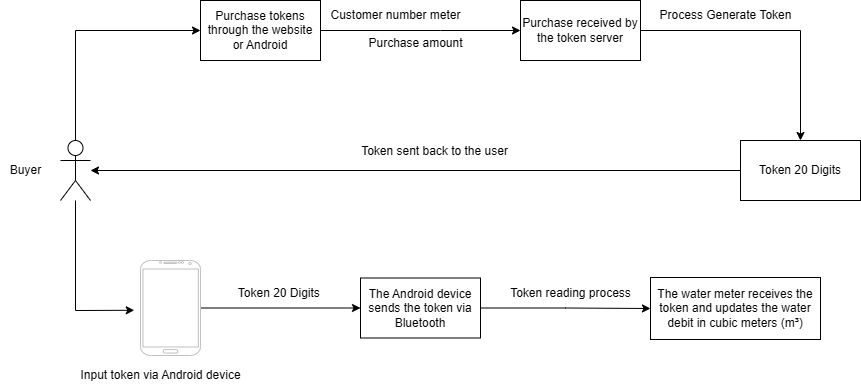

The diagram above was exported from draw.io. Its source (the exported page's mxGraphModel, read from the mxfile embedded in the PNG):
<mxGraphModel dx="1386" dy="783" grid="1" gridSize="10" guides="1" tooltips="1" connect="1" arrows="1" fold="1" page="1" pageScale="1" pageWidth="850" pageHeight="1100" math="0" shadow="0">
  <root>
    <mxCell id="0" />
    <mxCell id="1" parent="0" />
    <mxCell id="Rr8UcVykSfV8CSKdL7Z--43" style="edgeStyle=orthogonalEdgeStyle;rounded=0;orthogonalLoop=1;jettySize=auto;html=1;exitX=0.5;exitY=0;exitDx=0;exitDy=0;exitPerimeter=0;entryX=0;entryY=0.5;entryDx=0;entryDy=0;" parent="1" source="Rr8UcVykSfV8CSKdL7Z--1" target="Rr8UcVykSfV8CSKdL7Z--5" edge="1">
      <mxGeometry relative="1" as="geometry" />
    </mxCell>
    <mxCell id="Rr8UcVykSfV8CSKdL7Z--1" value="" style="shape=umlActor;verticalLabelPosition=bottom;verticalAlign=top;html=1;outlineConnect=0;" parent="1" vertex="1">
      <mxGeometry x="100" y="240" width="30" height="60" as="geometry" />
    </mxCell>
    <mxCell id="Rr8UcVykSfV8CSKdL7Z--7" style="edgeStyle=orthogonalEdgeStyle;rounded=0;orthogonalLoop=1;jettySize=auto;html=1;exitX=1;exitY=0.5;exitDx=0;exitDy=0;entryX=0;entryY=0.5;entryDx=0;entryDy=0;" parent="1" source="Rr8UcVykSfV8CSKdL7Z--5" target="Rr8UcVykSfV8CSKdL7Z--8" edge="1">
      <mxGeometry relative="1" as="geometry">
        <mxPoint x="410" y="140" as="targetPoint" />
        <Array as="points">
          <mxPoint x="480" y="130" />
        </Array>
      </mxGeometry>
    </mxCell>
    <mxCell id="Rr8UcVykSfV8CSKdL7Z--5" value="Purchase tokens through the website or Android" style="rounded=0;whiteSpace=wrap;html=1;" parent="1" vertex="1">
      <mxGeometry x="240" y="100" width="120" height="60" as="geometry" />
    </mxCell>
    <mxCell id="Rr8UcVykSfV8CSKdL7Z--16" style="edgeStyle=orthogonalEdgeStyle;rounded=0;orthogonalLoop=1;jettySize=auto;html=1;exitX=1;exitY=0.5;exitDx=0;exitDy=0;entryX=0.5;entryY=0;entryDx=0;entryDy=0;" parent="1" source="Rr8UcVykSfV8CSKdL7Z--8" target="Rr8UcVykSfV8CSKdL7Z--22" edge="1">
      <mxGeometry relative="1" as="geometry">
        <mxPoint x="840" y="130" as="targetPoint" />
      </mxGeometry>
    </mxCell>
    <mxCell id="Rr8UcVykSfV8CSKdL7Z--8" value="Purchase received by the token server" style="rounded=0;whiteSpace=wrap;html=1;" parent="1" vertex="1">
      <mxGeometry x="560" y="100" width="120" height="60" as="geometry" />
    </mxCell>
    <mxCell id="Rr8UcVykSfV8CSKdL7Z--9" value="Customer number meter" style="text;html=1;align=center;verticalAlign=middle;resizable=0;points=[];autosize=1;strokeColor=none;fillColor=none;" parent="1" vertex="1">
      <mxGeometry x="360" y="100" width="150" height="30" as="geometry" />
    </mxCell>
    <mxCell id="Rr8UcVykSfV8CSKdL7Z--10" value="Purchase amount" style="text;html=1;align=center;verticalAlign=middle;resizable=0;points=[];autosize=1;strokeColor=none;fillColor=none;" parent="1" vertex="1">
      <mxGeometry x="395" y="128" width="120" height="30" as="geometry" />
    </mxCell>
    <mxCell id="Rr8UcVykSfV8CSKdL7Z--21" value="Process Generate Token" style="text;html=1;align=center;verticalAlign=middle;resizable=0;points=[];autosize=1;strokeColor=none;fillColor=none;" parent="1" vertex="1">
      <mxGeometry x="685" y="100" width="160" height="30" as="geometry" />
    </mxCell>
    <mxCell id="Rr8UcVykSfV8CSKdL7Z--23" style="edgeStyle=orthogonalEdgeStyle;rounded=0;orthogonalLoop=1;jettySize=auto;html=1;" parent="1" source="Rr8UcVykSfV8CSKdL7Z--22" target="Rr8UcVykSfV8CSKdL7Z--1" edge="1">
      <mxGeometry relative="1" as="geometry" />
    </mxCell>
    <mxCell id="Rr8UcVykSfV8CSKdL7Z--22" value="Token 20 Digits" style="rounded=0;whiteSpace=wrap;html=1;" parent="1" vertex="1">
      <mxGeometry x="780" y="240" width="120" height="60" as="geometry" />
    </mxCell>
    <mxCell id="Rr8UcVykSfV8CSKdL7Z--33" style="edgeStyle=orthogonalEdgeStyle;rounded=0;orthogonalLoop=1;jettySize=auto;html=1;entryX=0;entryY=0.5;entryDx=0;entryDy=0;" parent="1" source="Rr8UcVykSfV8CSKdL7Z--25" target="Rr8UcVykSfV8CSKdL7Z--32" edge="1">
      <mxGeometry relative="1" as="geometry" />
    </mxCell>
    <mxCell id="Rr8UcVykSfV8CSKdL7Z--25" value="" style="verticalLabelPosition=bottom;verticalAlign=top;html=1;shadow=0;dashed=0;strokeWidth=1;shape=mxgraph.android.phone2;strokeColor=#c0c0c0;" parent="1" vertex="1">
      <mxGeometry x="180" y="360" width="60" height="95" as="geometry" />
    </mxCell>
    <mxCell id="Rr8UcVykSfV8CSKdL7Z--28" value="Buyer" style="text;html=1;align=center;verticalAlign=middle;resizable=0;points=[];autosize=1;strokeColor=none;fillColor=none;" parent="1" vertex="1">
      <mxGeometry x="40" y="255" width="50" height="30" as="geometry" />
    </mxCell>
    <mxCell id="Rr8UcVykSfV8CSKdL7Z--29" value="" style="endArrow=classic;html=1;rounded=0;entryX=-0.104;entryY=0.524;entryDx=0;entryDy=0;entryPerimeter=0;" parent="1" source="Rr8UcVykSfV8CSKdL7Z--1" target="Rr8UcVykSfV8CSKdL7Z--25" edge="1">
      <mxGeometry width="50" height="50" relative="1" as="geometry">
        <mxPoint x="110" y="295" as="sourcePoint" />
        <mxPoint x="160" y="245" as="targetPoint" />
        <Array as="points">
          <mxPoint x="115" y="410" />
        </Array>
      </mxGeometry>
    </mxCell>
    <mxCell id="Rr8UcVykSfV8CSKdL7Z--30" value="Input token via Android device" style="text;html=1;align=center;verticalAlign=middle;resizable=0;points=[];autosize=1;strokeColor=none;fillColor=none;" parent="1" vertex="1">
      <mxGeometry x="110" y="460" width="180" height="30" as="geometry" />
    </mxCell>
    <mxCell id="Rr8UcVykSfV8CSKdL7Z--38" style="edgeStyle=orthogonalEdgeStyle;rounded=0;orthogonalLoop=1;jettySize=auto;html=1;entryX=0;entryY=0.5;entryDx=0;entryDy=0;" parent="1" source="Rr8UcVykSfV8CSKdL7Z--32" target="Rr8UcVykSfV8CSKdL7Z--41" edge="1">
      <mxGeometry relative="1" as="geometry">
        <mxPoint x="640" y="407.5" as="targetPoint" />
      </mxGeometry>
    </mxCell>
    <mxCell id="Rr8UcVykSfV8CSKdL7Z--32" value="The Android device sends the token via Bluetooth" style="rounded=0;whiteSpace=wrap;html=1;" parent="1" vertex="1">
      <mxGeometry x="400" y="377.5" width="120" height="60" as="geometry" />
    </mxCell>
    <mxCell id="Rr8UcVykSfV8CSKdL7Z--34" value="Token 20 Digits&amp;nbsp;" style="text;html=1;align=center;verticalAlign=middle;resizable=0;points=[];autosize=1;strokeColor=none;fillColor=none;" parent="1" vertex="1">
      <mxGeometry x="265" y="378" width="110" height="30" as="geometry" />
    </mxCell>
    <mxCell id="Rr8UcVykSfV8CSKdL7Z--40" value="Token reading process" style="text;html=1;align=center;verticalAlign=middle;resizable=0;points=[];autosize=1;strokeColor=none;fillColor=none;" parent="1" vertex="1">
      <mxGeometry x="540" y="377.5" width="140" height="30" as="geometry" />
    </mxCell>
    <mxCell id="Rr8UcVykSfV8CSKdL7Z--41" value="The water meter receives the token and updates the water debit in cubic meters (m³)" style="rounded=0;whiteSpace=wrap;html=1;" parent="1" vertex="1">
      <mxGeometry x="690" y="377" width="170" height="62" as="geometry" />
    </mxCell>
    <mxCell id="Rr8UcVykSfV8CSKdL7Z--42" value="Token sent back to the user" style="text;html=1;align=center;verticalAlign=middle;resizable=0;points=[];autosize=1;strokeColor=none;fillColor=none;" parent="1" vertex="1">
      <mxGeometry x="389" y="236" width="170" height="30" as="geometry" />
    </mxCell>
  </root>
</mxGraphModel>